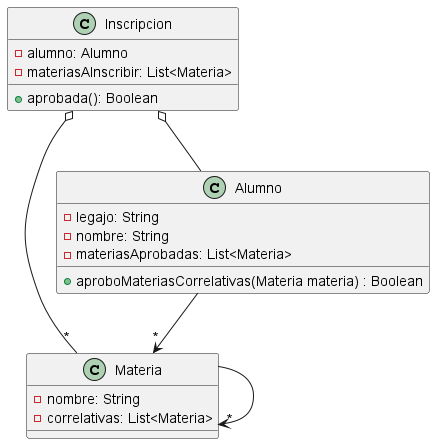

The diagram above was rendered by PlantUML. Its source (embedded in the PNG):
@startuml
class Inscripcion {
  -alumno: Alumno
  -materiasAInscribir: List<Materia>
  +aprobada(): Boolean
}

class Materia{
  -nombre: String
  -correlativas: List<Materia>
}

class Alumno{
  -legajo: String
  -nombre: String
  -materiasAprobadas: List<Materia>


  +aproboMateriasCorrelativas(Materia materia) : Boolean
}



Inscripcion  o-- "*" Materia
Inscripcion  o--Alumno
Alumno -->"*"  Materia
Materia -->"*" Materia




@enduml